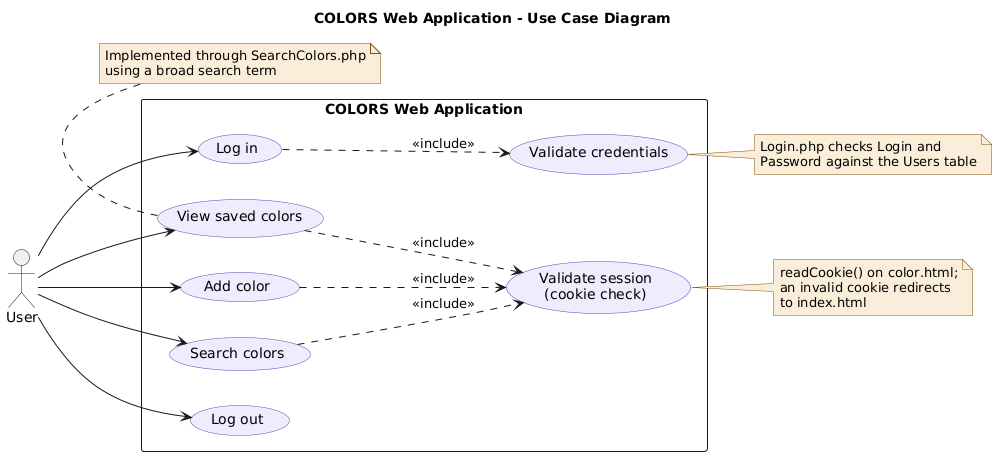

The diagram above was rendered by PlantUML. Its source (embedded in the PNG):
@startuml usecase
title COLORS Web Application - Use Case Diagram
left to right direction
skinparam shadowing false
skinparam packageStyle rectangle
skinparam usecase {
  BackgroundColor #EEEDFE
  BorderColor #534AB7
}
skinparam note {
  BackgroundColor #FAEEDA
  BorderColor #854F0B
}
actor "User" as user

rectangle "COLORS Web Application" {
  usecase "Log in" as UC1
  usecase "View saved colors" as UC2
  usecase "Search colors" as UC3
  usecase "Add color" as UC4
  usecase "Log out" as UC5
  usecase "Validate credentials" as INC1
  usecase "Validate session\n(cookie check)" as INC2
}

user --> UC1
user --> UC2
user --> UC3
user --> UC4
user --> UC5

UC1 ..> INC1 : <<include>>
UC2 ..> INC2 : <<include>>
UC3 ..> INC2 : <<include>>
UC4 ..> INC2 : <<include>>

note right of INC1
  Login.php checks Login and
  Password against the Users table
end note
note right of INC2
  readCookie() on color.html;
  an invalid cookie redirects
  to index.html
end note
note bottom of UC2
  Implemented through SearchColors.php
  using a broad search term
end note
@enduml